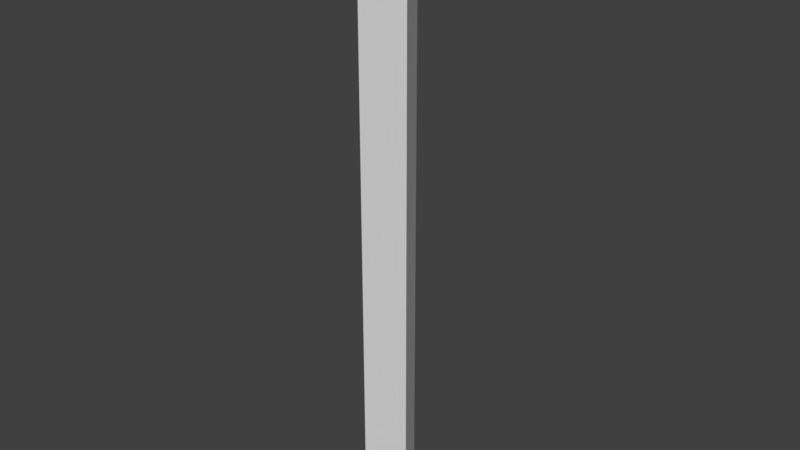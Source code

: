# Source: PilarModel.blend  (saved by Blender 2.78.0; exported with 4.5.12 LTS)
import bpy
from mathutils import Matrix  # noqa: F401  (used for matrix-valued properties, if any)

bpy.ops.wm.read_factory_settings(use_empty=True)
scene = bpy.context.scene
scene.name = 'Scene'

# ---- collections
col_collection_1 = bpy.data.collections.new('Collection 1'); scene.collection.children.link(col_collection_1)

# ---- world
world_world = bpy.data.worlds.new('World'); scene.world = world_world
world_world.color = (0.05088, 0.05088, 0.05088)
world_world.use_sun_shadow = False
world_world.sun_shadow_jitter_overblur = 0.0
world_world.cycles.sampling_method = 'MANUAL'

# ---- meshes
me_circle = bpy.data.meshes.new('Circle')
me_circle.from_pydata([(0.0, 1.0, 0.0), (-0.866, -0.5, 0.0), (0.866, -0.5, 0.0), (0.0, 1.0, 11.17), (-0.866, -0.5, 11.17), (0.866, -0.5, 11.17)], [], [(0, 3, 5, 2), (2, 5, 4, 1), (1, 4, 3, 0), (1, 0, 2), (4, 5, 3)])
_uv = me_circle.uv_layers.new(name='UVMap')
_uv.uv.foreach_set('vector', [0.1834, 0.5001, 0.1834, 0.5, 0.1834, 0.5, 0.1834, 0.5001, 0.1834, 0.5001, 0.1834, 0.5, 0.1834, 0.5, 0.1834, 0.5001, 0.1834, 0.5001, 0.1834, 0.5, 0.1834, 0.5, 0.1834, 0.5001, 0.1834, 0.5001, 0.1834, 0.5001, 0.1834, 0.5001, 0.1834, 0.5, 0.1834, 0.5, 0.1834, 0.5])
me_circle.use_remesh_preserve_volume = False
me_circle.use_remesh_preserve_attributes = False
me_circle.use_mirror_vertex_groups = False
me_circle.update()

# ---- objects
ob_circle = bpy.data.objects.new('Circle', me_circle)

# ---- transforms, parenting, visibility, modifiers, constraints
ob_circle.location = (0.0, 0.0, 0.0)
ob_circle.scale = (1.0, 1.0, 1.816)
ob_circle.lineart.crease_threshold = 0.0

# ---- collection membership
col_collection_1.objects.link(ob_circle)

# ---- scene / render settings (as saved in the file)
scene.frame_start = 1; scene.frame_end = 250; scene.frame_set(3)
scene.render.engine = 'BLENDER_EEVEE_NEXT'
scene.render.resolution_percentage = 50
scene.render.dither_intensity = 0.0
scene.cycles.use_denoising = False
scene.cycles.samples = 128
scene.cycles.sampling_pattern = 'TABULATED_SOBOL'
scene.cycles.light_sampling_threshold = 0.0
scene.cycles.use_adaptive_sampling = False
scene.cycles.use_light_tree = False
scene.cycles.blur_glossy = 0.0
scene.cycles.sample_clamp_indirect = 0.0
scene.view_settings.view_transform = 'Standard'
bpy.context.view_layer.update()

# ---- added for rendering (the .blend has no active camera and no usable light): camera, sun
cam_auto = bpy.data.cameras.new('AutoCamera')
cam_auto.lens = 50.0
cam_auto.sensor_width = 36.0
cam_auto.clip_end = 1000.0
ob_auto_camera = bpy.data.objects.new('AutoCamera', cam_auto)
scene.collection.objects.link(ob_auto_camera)
ob_auto_camera.location = (18.8905, -22.4186, 25.2565)
ob_auto_camera.rotation_euler = (1.09748, -7.21219e-08, 0.694738)
scene.camera = ob_auto_camera
light_auto_sun = bpy.data.lights.new('AutoSun', 'SUN')
light_auto_sun.energy = 3.0
light_auto_sun.angle = 0.0523599
ob_auto_sun = bpy.data.objects.new('AutoSun', light_auto_sun)
scene.collection.objects.link(ob_auto_sun)
ob_auto_sun.rotation_euler = (0.872665, 0.174533, 0.523599)
bpy.context.view_layer.update()
